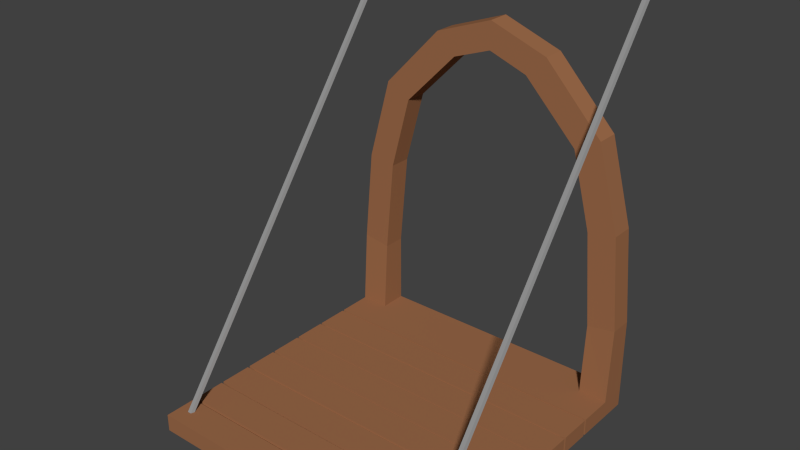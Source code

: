 # Source: Bridge.blend  (saved by Blender 2.76.0; exported with 4.5.12 LTS)
import bpy
from mathutils import Matrix  # noqa: F401  (used for matrix-valued properties, if any)

bpy.ops.wm.read_factory_settings(use_empty=True)
scene = bpy.context.scene
scene.name = 'Scene'

# ---- collections
col_collection_1 = bpy.data.collections.new('Collection 1'); scene.collection.children.link(col_collection_1)

# ---- materials (node trees are filled in below, after node groups)
mat_lightwood = bpy.data.materials.new('LightWood')
mat_lightwood.alpha_threshold = 0.0
mat_lightwood.roughness = 0.5
mat_material_006 = bpy.data.materials.new('Material.006')
mat_material_006.alpha_threshold = 0.0
mat_material_006.roughness = 0.5

# ---- material node trees
mat_lightwood.use_nodes = True; mat_lightwood.node_tree.nodes.clear()
_N = mat_lightwood.node_tree.nodes; _L = mat_lightwood.node_tree.links
n0 = _N.new('ShaderNodeOutputMaterial'); n0.name = 'Material Output'; n0.location = (300, 300)
n1 = _N.new('ShaderNodeBsdfDiffuse'); n1.name = 'Diffuse BSDF'; n1.location = (10, 300)
n1.inputs[0].default_value = (0.3343, 0.1472, 0.06894, 1.0)
_L.new(n1.outputs[0], n0.inputs[0])
n0.is_active_output = True
mat_material_006.use_nodes = True; mat_material_006.node_tree.nodes.clear()
_N = mat_material_006.node_tree.nodes; _L = mat_material_006.node_tree.links
n0 = _N.new('ShaderNodeOutputMaterial'); n0.name = 'Material Output'; n0.location = (300, 300)
n1 = _N.new('ShaderNodeBsdfDiffuse'); n1.name = 'Diffuse BSDF'; n1.location = (10, 300)
n1.inputs[0].default_value = (0.2957, 0.2957, 0.2957, 1.0)
_L.new(n1.outputs[0], n0.inputs[0])
n0.is_active_output = True

# ---- world
world_world = bpy.data.worlds.new('World'); scene.world = world_world
world_world.color = (0.05088, 0.05088, 0.05088)
world_world.use_sun_shadow = False
world_world.sun_shadow_jitter_overblur = 0.0
world_world.cycles.sampling_method = 'MANUAL'
world_world.cycles.sample_map_resolution = 256

# ---- meshes
me_cube_006 = bpy.data.meshes.new('Cube.006')
me_cube_006.from_pydata([(-0.4046, -0.8339, 0.05588), (-0.4046, 0.01622, 1.199), (-0.3952, -0.8407, 0.05588), (-0.3952, 0.009373, 1.199), (-0.3988, -0.8518, 0.05588), (-0.3988, -0.001704, 1.199), (-0.4105, -0.8518, 0.05588), (-0.4105, -0.001704, 1.199), (-0.4141, -0.8407, 0.05588), (-0.4141, 0.009373, 1.199), (-0.4421, -0.08438, 0.00583), (-0.4421, -0.08438, 0.05708), (-0.4421, -0.004927, 0.00583), (-0.4421, -0.004927, 0.05708), (-0.3579, -0.004927, 0.05708), (-0.3579, -0.08438, 0.05708), (-0.4416, -0.07193, 0.28), (-0.4416, -0.004927, 0.28), (-0.3584, -0.07193, 0.2668), (-0.3584, -0.004927, 0.2668), (-0.4176, -0.07193, 0.5588), (-0.4176, -0.004927, 0.5588), (-0.3344, -0.07193, 0.5456), (-0.3344, -0.004927, 0.5456), (-0.3499, -0.07193, 0.8072), (-0.3499, -0.004927, 0.8072), (-0.2757, -0.07193, 0.7672), (-0.2757, -0.004927, 0.7672), (-0.1748, -0.07193, 0.9909), (-0.1748, -0.004927, 0.9909), (-0.1161, -0.07193, 0.9304), (-0.1161, -0.004927, 0.9304), (-0.4421, -0.8958, 0.00583), (-0.4421, -0.8958, 0.05708), (-0.4421, -0.7944, 0.00583), (-0.4421, -0.693, 0.00583), (-0.4421, -0.5915, 0.00583), (-0.4421, -0.4901, 0.00583), (-0.4421, -0.3887, 0.00583), (-0.4421, -0.2872, 0.00583), (-0.4421, -0.1858, 0.00583), (-0.4421, -0.7944, 0.05708), (-0.4421, -0.693, 0.05708), (-0.4421, -0.5915, 0.05708), (-0.4421, -0.4901, 0.05708), (-0.4421, -0.3887, 0.05708), (-0.4421, -0.2872, 0.05708), (-0.4421, -0.1858, 0.05708), (-0.4421, -0.192, 0.00583), (-0.4421, -0.192, 0.05708), (-0.4421, -0.2934, 0.00583), (-0.4421, -0.2934, 0.05708), (-0.4421, -0.3948, 0.00583), (-0.4421, -0.3948, 0.05708), (-0.4421, -0.497, 0.00583), (-0.4421, -0.497, 0.05708), (-0.4421, -0.5988, 0.00583), (-0.4421, -0.5988, 0.05708), (-0.4421, -0.7, 0.00583), (-0.4421, -0.7, 0.05708), (-0.4421, -0.8026, 0.00583), (-0.4421, -0.8026, 0.05708), (-0.4313, -0.1917, 0.01034), (-0.4313, -0.186, 0.01034), (-0.4313, -0.1917, 0.05258), (-0.4313, -0.186, 0.05258), (-0.4244, -0.293, 0.01011), (-0.4244, -0.2876, 0.01011), (-0.4244, -0.293, 0.0528), (-0.4244, -0.2876, 0.0528), (-0.422, -0.3944, 0.01065), (-0.422, -0.3891, 0.01065), (-0.422, -0.3944, 0.05227), (-0.422, -0.3891, 0.05227), (-0.4181, -0.4965, 0.01172), (-0.4181, -0.4906, 0.01172), (-0.4181, -0.4965, 0.0512), (-0.4181, -0.4906, 0.0512), (-0.4214, -0.5983, 0.01055), (-0.4214, -0.592, 0.01055), (-0.4214, -0.5983, 0.05237), (-0.4214, -0.592, 0.05237), (-0.4067, -0.6992, 0.01397), (-0.4067, -0.6937, 0.01397), (-0.4067, -0.6992, 0.04895), (-0.4067, -0.6937, 0.04895), (-0.4119, -0.8018, 0.012), (-0.4119, -0.7952, 0.012), (-0.4119, -0.8018, 0.05091), (-0.4119, -0.7952, 0.05091), (0.4046, -0.8339, 0.05588), (0.4046, 0.01622, 1.199), (0.3952, -0.8407, 0.05588), (0.3952, 0.009373, 1.199), (0.3988, -0.8518, 0.05588), (0.3988, -0.001704, 1.199), (0.4105, -0.8518, 0.05588), (0.4105, -0.001704, 1.199), (0.4141, -0.8407, 0.05588), (0.4141, 0.009373, 1.199), (0.4421, -0.08438, 0.00583), (0.4421, -0.08438, 0.05708), (0.4421, -0.004927, 0.00583), (0.4421, -0.004927, 0.05708), (0.0, -0.08438, 0.00583), (0.0, -0.08438, 0.05708), (0.0, -0.004927, 0.00583), (0.0, -0.004927, 0.05708), (0.3579, -0.004927, 0.05708), (0.3579, -0.08438, 0.05708), (0.4416, -0.07193, 0.28), (0.4416, -0.004927, 0.28), (0.3584, -0.07193, 0.2668), (0.3584, -0.004927, 0.2668), (0.4176, -0.07193, 0.5588), (0.4176, -0.004927, 0.5588), (0.3344, -0.07193, 0.5456), (0.3344, -0.004927, 0.5456), (0.3499, -0.07193, 0.8072), (0.3499, -0.004927, 0.8072), (0.2757, -0.07193, 0.7672), (0.2757, -0.004927, 0.7672), (0.1748, -0.07193, 0.9909), (0.1748, -0.004927, 0.9909), (0.1161, -0.07193, 0.9304), (0.1161, -0.004927, 0.9304), (0.0, -0.07193, 1.054), (0.0, -0.004927, 1.054), (0.0, -0.07193, 0.9722), (0.0, -0.004927, 0.9722), (0.4421, -0.8958, 0.00583), (0.4421, -0.8958, 0.05708), (0.0, -0.8958, 0.05708), (0.0, -0.8958, 0.00583), (0.4421, -0.7944, 0.00583), (0.4421, -0.693, 0.00583), (0.4421, -0.5915, 0.00583), (0.4421, -0.4901, 0.00583), (0.4421, -0.3887, 0.00583), (0.4421, -0.2872, 0.00583), (0.4421, -0.1858, 0.00583), (0.4421, -0.7944, 0.05708), (0.4421, -0.693, 0.05708), (0.4421, -0.5915, 0.05708), (0.4421, -0.4901, 0.05708), (0.4421, -0.3887, 0.05708), (0.4421, -0.2872, 0.05708), (0.4421, -0.1858, 0.05708), (0.0, -0.1858, 0.00583), (0.0, -0.2872, 0.00583), (0.0, -0.3887, 0.00583), (0.0, -0.4901, 0.00583), (0.0, -0.5915, 0.00583), (0.0, -0.693, 0.00583), (0.0, -0.7944, 0.00583), (0.0, -0.7944, 0.05708), (0.0, -0.693, 0.05708), (0.0, -0.5915, 0.05708), (0.0, -0.4901, 0.05708), (0.0, -0.3887, 0.05708), (0.0, -0.2872, 0.05708), (0.0, -0.1858, 0.05708), (0.4421, -0.192, 0.00583), (0.4421, -0.192, 0.05708), (0.0, -0.192, 0.00583), (0.0, -0.192, 0.05708), (0.4421, -0.2934, 0.00583), (0.4421, -0.2934, 0.05708), (0.0, -0.2934, 0.00583), (0.0, -0.2934, 0.05708), (0.4421, -0.3948, 0.00583), (0.4421, -0.3948, 0.05708), (0.0, -0.3948, 0.00583), (0.0, -0.3948, 0.05708), (0.4421, -0.497, 0.00583), (0.4421, -0.497, 0.05708), (0.0, -0.497, 0.00583), (0.0, -0.497, 0.05708), (0.4421, -0.5988, 0.00583), (0.4421, -0.5988, 0.05708), (0.0, -0.5988, 0.00583), (0.0, -0.5988, 0.05708), (0.4421, -0.7, 0.00583), (0.4421, -0.7, 0.05708), (0.0, -0.7, 0.00583), (0.0, -0.7, 0.05708), (0.0, -0.8026, 0.00583), (0.4421, -0.8026, 0.00583), (0.4421, -0.8026, 0.05708), (0.0, -0.8026, 0.05708), (0.4313, -0.1917, 0.01034), (0.4313, -0.186, 0.01034), (0.4313, -0.1917, 0.05258), (0.4313, -0.186, 0.05258), (0.0, -0.1917, 0.05258), (0.0, -0.186, 0.05258), (0.0, -0.186, 0.01034), (0.0, -0.1917, 0.01034), (0.4244, -0.293, 0.01011), (0.4244, -0.2876, 0.01011), (0.4244, -0.293, 0.0528), (0.4244, -0.2876, 0.0528), (0.0, -0.293, 0.0528), (0.0, -0.2876, 0.0528), (0.0, -0.2876, 0.01011), (0.0, -0.293, 0.01011), (0.422, -0.3944, 0.01065), (0.422, -0.3891, 0.01065), (0.422, -0.3944, 0.05227), (0.422, -0.3891, 0.05227), (0.0, -0.3944, 0.05227), (0.0, -0.3891, 0.05227), (0.0, -0.3891, 0.01065), (0.0, -0.3944, 0.01065), (0.4181, -0.4965, 0.01172), (0.4181, -0.4906, 0.01172), (0.4181, -0.4965, 0.0512), (0.4181, -0.4906, 0.0512), (0.0, -0.4965, 0.0512), (0.0, -0.4906, 0.0512), (0.0, -0.4906, 0.01172), (0.0, -0.4965, 0.01172), (0.4214, -0.5983, 0.01055), (0.4214, -0.592, 0.01055), (0.4214, -0.5983, 0.05237), (0.4214, -0.592, 0.05237), (0.0, -0.5983, 0.05237), (0.0, -0.592, 0.05237), (0.0, -0.592, 0.01055), (0.0, -0.5983, 0.01055), (0.4067, -0.6992, 0.01397), (0.4067, -0.6937, 0.01397), (0.4067, -0.6992, 0.04895), (0.4067, -0.6937, 0.04895), (0.0, -0.6992, 0.04895), (0.0, -0.6937, 0.04895), (0.0, -0.6937, 0.01397), (0.0, -0.6992, 0.01397), (0.4119, -0.8018, 0.012), (0.4119, -0.7952, 0.012), (0.4119, -0.8018, 0.05091), (0.4119, -0.7952, 0.05091), (0.0, -0.8018, 0.05091), (0.0, -0.7952, 0.05091), (0.0, -0.7952, 0.012), (0.0, -0.8018, 0.012)], [], [(0, 1, 3, 2), (2, 3, 5, 4), (4, 5, 7, 6), (3, 1, 9, 7, 5), (8, 9, 1, 0), (6, 7, 9, 8), (0, 2, 4, 6, 8), (11, 13, 12, 10), (61, 60, 32, 33), (14, 107, 106, 12, 13), (15, 14, 19, 18), (12, 106, 104, 10), (18, 19, 23, 22), (13, 11, 16, 17), (14, 13, 17, 19), (11, 15, 18, 16), (23, 21, 25, 27), (16, 18, 22, 20), (19, 17, 21, 23), (17, 16, 20, 21), (27, 25, 29, 31), (21, 20, 24, 25), (22, 23, 27, 26), (20, 22, 26, 24), (30, 31, 129, 128), (25, 24, 28, 29), (26, 27, 31, 30), (24, 26, 30, 28), (28, 30, 128, 126), (31, 29, 127, 129), (29, 28, 126, 127), (33, 32, 133, 132), (61, 33, 132, 189), (186, 133, 32, 60), (105, 107, 14, 15), (165, 49, 46, 160), (169, 51, 45, 159), (173, 53, 44, 158), (177, 55, 43, 157), (181, 57, 42, 156), (185, 59, 41, 155), (10, 104, 148, 40), (48, 164, 149, 39), (50, 168, 150, 38), (52, 172, 151, 37), (54, 176, 152, 36), (56, 180, 153, 35), (58, 184, 154, 34), (11, 10, 40, 47), (49, 48, 39, 46), (51, 50, 38, 45), (53, 52, 37, 44), (55, 54, 36, 43), (57, 56, 35, 42), (59, 58, 34, 41), (161, 47, 65, 195), (165, 194, 64, 49), (48, 49, 64, 62), (47, 40, 63, 65), (46, 69, 203, 160), (46, 39, 67, 69), (50, 51, 68, 66), (45, 73, 211, 159), (172, 52, 70, 213), (45, 38, 71, 73), (52, 53, 72, 70), (176, 54, 74, 221), (44, 37, 75, 77), (54, 55, 76, 74), (152, 228, 79, 36), (181, 226, 80, 57), (43, 36, 79, 81), (180, 56, 78, 229), (56, 57, 80, 78), (58, 59, 84, 82), (153, 236, 83, 35), (156, 42, 85, 235), (155, 41, 89, 243), (60, 61, 88, 86), (184, 58, 82, 237), (41, 34, 87, 89), (65, 63, 62, 64), (148, 196, 63, 40), (65, 64, 194, 195), (63, 196, 197, 62), (164, 48, 62, 197), (15, 11, 47, 161, 105), (69, 67, 66, 68), (149, 204, 67, 39), (69, 68, 202, 203), (67, 204, 205, 66), (168, 50, 66, 205), (169, 202, 68, 51), (73, 71, 70, 72), (150, 212, 71, 38), (73, 72, 210, 211), (71, 212, 213, 70), (173, 210, 72, 53), (77, 75, 74, 76), (151, 220, 75, 37), (77, 76, 218, 219), (75, 220, 221, 74), (177, 218, 76, 55), (44, 77, 219, 158), (81, 79, 78, 80), (81, 80, 226, 227), (79, 228, 229, 78), (43, 81, 227, 157), (85, 83, 82, 84), (85, 84, 234, 235), (83, 236, 237, 82), (42, 35, 83, 85), (185, 234, 84, 59), (87, 244, 245, 86), (243, 89, 88, 242), (154, 244, 87, 34), (89, 87, 86, 88), (186, 60, 86, 245), (61, 189, 242, 88), (90, 92, 93, 91), (92, 94, 95, 93), (94, 96, 97, 95), (93, 95, 97, 99, 91), (98, 90, 91, 99), (96, 98, 99, 97), (90, 98, 96, 94, 92), (101, 100, 102, 103), (188, 131, 130, 187), (108, 103, 102, 106, 107), (109, 112, 113, 108), (102, 100, 104, 106), (112, 116, 117, 113), (103, 111, 110, 101), (108, 113, 111, 103), (101, 110, 112, 109), (117, 121, 119, 115), (110, 114, 116, 112), (113, 117, 115, 111), (111, 115, 114, 110), (121, 125, 123, 119), (115, 119, 118, 114), (116, 120, 121, 117), (114, 118, 120, 116), (124, 128, 129, 125), (119, 123, 122, 118), (120, 124, 125, 121), (118, 122, 124, 120), (128, 126, 127, 129), (122, 126, 128, 124), (125, 129, 127, 123), (123, 127, 126, 122), (131, 132, 133, 130), (188, 189, 132, 131), (186, 187, 130, 133), (105, 109, 108, 107), (165, 160, 146, 163), (169, 159, 145, 167), (173, 158, 144, 171), (177, 157, 143, 175), (181, 156, 142, 179), (185, 155, 141, 183), (100, 140, 148, 104), (162, 139, 149, 164), (166, 138, 150, 168), (170, 137, 151, 172), (174, 136, 152, 176), (178, 135, 153, 180), (182, 134, 154, 184), (101, 147, 140, 100), (163, 146, 139, 162), (167, 145, 138, 166), (171, 144, 137, 170), (175, 143, 136, 174), (179, 142, 135, 178), (183, 141, 134, 182), (161, 195, 193, 147), (165, 163, 192, 194), (162, 190, 192, 163), (147, 193, 191, 140), (146, 160, 203, 201), (146, 201, 199, 139), (166, 198, 200, 167), (145, 159, 211, 209), (172, 213, 206, 170), (145, 209, 207, 138), (170, 206, 208, 171), (176, 221, 214, 174), (144, 217, 215, 137), (174, 214, 216, 175), (152, 136, 223, 228), (181, 179, 224, 226), (143, 225, 223, 136), (180, 229, 222, 178), (178, 222, 224, 179), (182, 230, 232, 183), (153, 135, 231, 236), (156, 235, 233, 142), (155, 243, 241, 141), (187, 238, 240, 188), (184, 237, 230, 182), (141, 241, 239, 134), (193, 192, 190, 191), (148, 140, 191, 196), (193, 195, 194, 192), (191, 190, 197, 196), (164, 197, 190, 162), (109, 105, 161, 147, 101), (201, 200, 198, 199), (149, 139, 199, 204), (201, 203, 202, 200), (199, 198, 205, 204), (168, 205, 198, 166), (169, 167, 200, 202), (209, 208, 206, 207), (150, 138, 207, 212), (209, 211, 210, 208), (207, 206, 213, 212), (173, 171, 208, 210), (217, 216, 214, 215), (151, 137, 215, 220), (217, 219, 218, 216), (215, 214, 221, 220), (177, 175, 216, 218), (144, 158, 219, 217), (225, 224, 222, 223), (225, 227, 226, 224), (223, 222, 229, 228), (143, 157, 227, 225), (233, 232, 230, 231), (233, 235, 234, 232), (231, 230, 237, 236), (142, 233, 231, 135), (185, 183, 232, 234), (239, 238, 245, 244), (243, 242, 240, 241), (154, 134, 239, 244), (241, 240, 238, 239), (186, 245, 238, 187), (188, 240, 242, 189)])
me_cube_006.polygons.foreach_set('material_index', [1, 1, 1, 0, 1, 1, 0, 0, 0, 0, 0, 0, 0, 0, 0, 0, 0, 0, 0, 0, 0, 0, 0, 0, 0, 0, 0, 0, 0, 0, 0, 0, 0, 0, 0, 0, 0, 0, 0, 0, 0, 0, 0, 0, 0, 0, 0, 0, 0, 0, 0, 0, 0, 0, 0, 0, 0, 0, 0, 0, 0, 0, 0, 0, 0, 0, 0, 0, 0, 0, 0, 0, 0, 0, 0, 0, 0, 0, 0, 0, 0, 0, 0, 0, 0, 0, 0, 0, 0, 0, 0, 0, 0, 0, 0, 0, 0, 0, 0, 0, 0, 0, 0, 0, 0, 0, 0, 0, 0, 0, 0, 0, 0, 0, 0, 0, 0, 0, 0, 1, 1, 1, 0, 1, 1, 0, 0, 0, 0, 0, 0, 0, 0, 0, 0, 0, 0, 0, 0, 0, 0, 0, 0, 0, 0, 0, 0, 0, 0, 0, 0, 0, 0, 0, 0, 0, 0, 0, 0, 0, 0, 0, 0, 0, 0, 0, 0, 0, 0, 0, 0, 0, 0, 0, 0, 0, 0, 0, 0, 0, 0, 0, 0, 0, 0, 0, 0, 0, 0, 0, 0, 0, 0, 0, 0, 0, 0, 0, 0, 0, 0, 0, 0, 0, 0, 0, 0, 0, 0, 0, 0, 0, 0, 0, 0, 0, 0, 0, 0, 0, 0, 0, 0, 0, 0, 0, 0, 0, 0, 0, 0, 0, 0, 0, 0, 0, 0, 0, 0])
me_cube_006.materials.append(mat_lightwood)
me_cube_006.materials.append(mat_material_006)
me_cube_006.use_remesh_preserve_volume = False
me_cube_006.use_remesh_preserve_attributes = False
me_cube_006.use_mirror_vertex_groups = False
me_cube_006.update()

# ---- objects
ob_bridge = bpy.data.objects.new('Bridge', me_cube_006)

# ---- transforms, parenting, visibility, modifiers, constraints
ob_bridge.location = (0.0, 0.0, 0.0)
ob_bridge.lineart.crease_threshold = 0.0

# ---- collection membership
col_collection_1.objects.link(ob_bridge)

# ---- scene / render settings (as saved in the file)
scene.frame_start = 1; scene.frame_end = 250; scene.frame_set(1)
scene.render.engine = 'CYCLES'
scene.render.resolution_percentage = 50
scene.render.dither_intensity = 0.0
scene.cycles.use_denoising = False
scene.cycles.samples = 10
scene.cycles.sampling_pattern = 'TABULATED_SOBOL'
scene.cycles.light_sampling_threshold = 0.0
scene.cycles.use_adaptive_sampling = False
scene.cycles.use_light_tree = False
scene.cycles.blur_glossy = 0.0
scene.cycles.pixel_filter_type = 'GAUSSIAN'
scene.cycles.sample_clamp_indirect = 0.0
scene.view_settings.view_transform = 'Standard'
bpy.context.view_layer.update()

# ---- added for rendering (the .blend has no active camera and no usable light): camera, sun
cam_auto = bpy.data.cameras.new('AutoCamera')
cam_auto.lens = 50.0
cam_auto.sensor_width = 36.0
cam_auto.clip_end = 1000.0
ob_auto_camera = bpy.data.objects.new('AutoCamera', cam_auto)
scene.collection.objects.link(ob_auto_camera)
ob_auto_camera.location = (1.61277, -2.37513, 1.89287)
ob_auto_camera.rotation_euler = (1.09748, -7.21219e-08, 0.694738)
scene.camera = ob_auto_camera
light_auto_sun = bpy.data.lights.new('AutoSun', 'SUN')
light_auto_sun.energy = 3.0
light_auto_sun.angle = 0.0523599
ob_auto_sun = bpy.data.objects.new('AutoSun', light_auto_sun)
scene.collection.objects.link(ob_auto_sun)
ob_auto_sun.rotation_euler = (0.872665, 0.174533, 0.523599)
bpy.context.view_layer.update()
